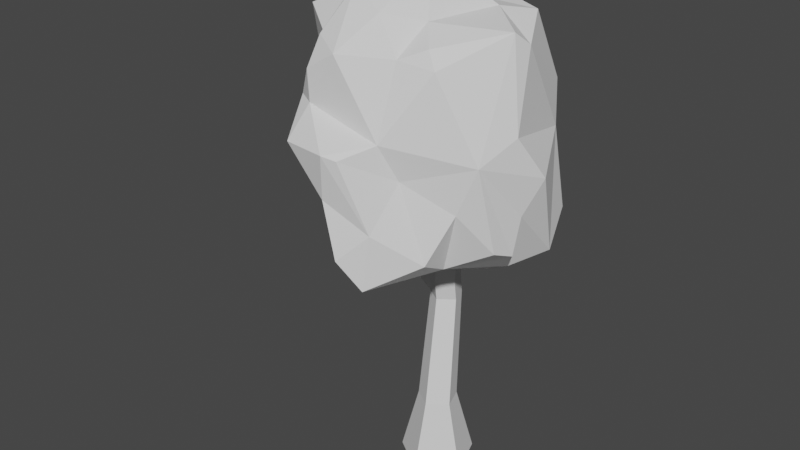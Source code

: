 # Source: sidewalk-tree.blend  (saved by Blender 2.92.15; exported with 4.5.12 LTS)
import bpy
from mathutils import Matrix  # noqa: F401  (used for matrix-valued properties, if any)

bpy.ops.wm.read_factory_settings(use_empty=True)
scene = bpy.context.scene
scene.name = 'Scene'

# ---- materials (node trees are filled in below, after node groups)
mat_atlas_colors = bpy.data.materials.new('atlas_colors')

# ---- material node trees

# ---- world
world_world = bpy.data.worlds.new('World'); scene.world = world_world
world_world.use_nodes = True; world_world.node_tree.nodes.clear()
_N = world_world.node_tree.nodes; _L = world_world.node_tree.links
n0 = _N.new('ShaderNodeOutputWorld'); n0.name = 'World Output'; n0.location = (300, 300)
n1 = _N.new('ShaderNodeBackground'); n1.name = 'Background'; n1.location = (10, 300)
n1.inputs[0].default_value = (0.05088, 0.05088, 0.05088, 1.0)
_L.new(n1.outputs[0], n0.inputs[0])
n0.is_active_output = True
world_world.color = (0.05088, 0.05088, 0.05088)
world_world.use_sun_shadow = False
world_world.sun_shadow_jitter_overblur = 0.0

# ---- meshes
me_sidewalk_tree = bpy.data.meshes.new('sidewalk-tree')
me_sidewalk_tree.from_pydata([(0.7466, 1.934, -0.229), (0.6636, 2.133, -0.4968), (0.6309, 2.754, -0.3894), (0.2495, 2.131, -0.6605), (0.145, 2.477, -0.6899), (0.2324, 2.757, -0.7717), (-0.1533, 2.757, -0.7732), (-0.1704, 3.498, -0.4005), (0.03857, 3.519, -0.567), (0.7427, 2.886, 0.2203), (0.3979, 2.898, -0.6918), (0.5322, 3.025, -0.5304), (0.459, 3.51, -0.3625), (0.3047, 3.551, -0.1548), (-0.2144, 3.612, -0.2679), (0.1421, 3.531, 0.3589), (-0.05713, 3.845, 0.05481), (-0.377, 3.237, -0.5442), (-0.4248, 3.845, 0.07385), (-0.543, 3.62, 0.2584), (-0.3271, 3.708, 0.4857), (0.1226, 3.355, 0.6304), (-0.07178, 3.594, 0.5571), (-0.2417, 3.357, 0.7943), (-0.4409, 3.003, 0.8066), (-0.5879, 3.004, 0.7166), (-0.1118, 2.815, 1.069), (-0.4385, 3.424, 0.6946), (-0.6235, 3.358, 0.4757), (-0.7485, 3.132, 0.4343), (-0.4556, 3.222, 0.8058), (-0.8447, 3.024, 0.2529), (-0.7891, 2.683, 0.5592), (-0.4565, 2.799, 1.003), (-0.4561, 2.344, 0.6106), (-0.812, 2.22, 0.4266), (-0.9312, 2.439, 0.2179), (-0.4688, 2.083, 0.5024), (-0.1514, 2.491, 1.023), (-0.3384, 2.342, 0.8236), (-0.4438, 2.058, 0.637), (0.00293, 1.781, 0.6863), (-0.04346, 2.098, 1.036), (0.3813, 1.949, 0.4652), (0.3945, 2.063, 0.6816), (0.106, 1.894, 0.9523), (-0.6777, 1.981, 0.2743), (-0.4429, 1.78, 0.1146), (-0.2222, 1.772, 0.3726), (-0.2046, 1.719, -0.1133), (0.2266, 1.881, -0.5986), (-0.1997, 1.853, -0.4705), (-0.03369, 2.1, -0.7532), (0.07861, 1.694, 0.07666), (0.5503, 1.807, -0.1921), (0.3721, 1.854, -0.5385), (0.4097, 1.768, 0.008789), (-0.4829, 2.277, -0.686), (-0.0498, 2.286, -0.8171), (-0.6489, 2.569, -0.6149), (-0.3193, 2.298, -0.7977), (-0.4175, 2.697, -0.8256), (-0.479, 2.062, -0.4232), (-0.4492, 1.795, -0.1792), (-0.7437, 1.961, 0.09485), (-0.6851, 2.452, -0.4485), (-0.8506, 2.515, 0.02722), (-0.8296, 2.12, -0.1401), (-0.8564, 2.672, -0.156), (-0.6543, 3.43, -0.1633), (-0.8813, 3.455, 0.298), (-0.8496, 2.941, -0.03406), (-0.5078, 2.785, -0.7368), (0.0009766, 2.999, -0.7406), (-0.8228, 3.085, -0.1608), (-0.6411, 3.22, -0.4045), (-0.5732, 2.814, -0.4932), (-0.2896, 3.84, -0.1282), (0.7012, 2.124, 0.3635), (0.144, 2.291, 0.9221), (0.2061, 2.607, 0.7064), (0.5205, 2.405, 0.536), (0.6152, 1.889, 0.07007), (0.8345, 2.576, 0.02417), (0.7358, 2.06, 0.2078), (0.7544, 2.33, 0.1537), (0.6567, 3.405, 0.0007324), (0.373, 3.32, 0.58), (0.6162, 3.5, 0.1177), (-0.01807, 2.789, 1.03), (0.647, 2.74, 0.4865), (0.2959, 3.434, 0.541), (0.1172, 2.859, 0.808), (-0.6772, 2.126, -0.6682), (-0.458, 2.096, -0.6224), (-0.6714, 2.569, -0.6958), (-0.5127, 2.509, -0.5405), (-1.012, 2.432, -0.7749), (-1.204, 2.859, -0.4529), (-0.5908, 2.846, -0.4335), (-0.4937, 2.7, -0.2343), (-1.246, 2.902, -0.0874), (-0.9307, 2.773, 0.08911), (-0.9287, 2.844, -0.6124), (-1.111, 3.016, -0.3981), (-1.366, 2.761, -0.1326), (-0.8086, 2.989, -0.3964), (-0.6543, 2.645, 0.02576), (-1.08, 2.616, 0.1516), (-1.276, 2.22, -0.08289), (-0.9341, 2.091, -0.008057), (-0.4922, 2.339, 0.01465), (-0.6626, 2.216, 0.2839), (-0.9868, 2.404, 0.1958), (-0.5508, 2.055, 0.2205), (-0.6245, 1.917, -0.2522), (-1.17, 2.118, -0.02844), (-0.8599, 1.906, -0.2206), (-0.5625, 1.992, -0.6079), (-0.8652, 1.912, -0.459), (-0.4492, 2.094, -0.06067), (-0.3359, 2.078, -0.4546), (-1.109, 2.12, -0.755), (-1.258, 2.228, -0.6682), (-1.23, 2.045, -0.3304), (-1.271, 2.469, 0.01111), (-1.383, 2.598, -0.2048), (-0.3086, 2.165, -0.2156), (-0.4165, 2.522, -0.115), (0.2749, 0.0, 0.08154), (0.1626, 0.0, -0.236), (-0.1743, 0.0, -0.2274), (-0.06445, 0.5571, -0.07776), (0.03027, 0.5571, 0.1897), (0.007324, 0.0, 0.2864), (0.0, 0.0, 0.0), (-0.27, 0.0, 0.09546), (0.1392, 2.07, 0.1174), (0.06641, 2.07, 0.02283), (0.1694, 0.5571, 0.08301), (0.1167, 1.388, -0.03613), (0.005371, 1.388, 0.04907), (0.1108, 0.5571, -0.08228), (-0.07031, 1.388, -0.1647), (0.06982, 1.388, -0.1682), (-0.1143, 0.5571, 0.09033), (0.1245, 1.548, -0.005371), (0.07812, 1.548, -0.1376), (-0.7593, 2.037, -0.2684), (-0.7261, 2.09, -0.2443), (0.01367, 1.548, 0.07983), (0.2065, 2.07, 0.01929), (0.2534, 2.07, 0.1514), (0.02637, 2.07, 0.1572), (0.1421, 2.07, 0.2366), (-0.06201, 1.548, -0.1339), (-0.1099, 1.388, -0.0304), (-0.1021, 1.548, 0.0003662), (-0.2002, 1.561, -0.1306), (-0.2632, 1.465, -0.1521), (-0.2905, 1.482, -0.05676), (-0.2275, 1.578, -0.03528), (-0.7388, 2.037, -0.3221), (-0.7061, 2.089, -0.2979)], [], [(0, 55, 1), (55, 3, 1), (2, 1, 10), (1, 3, 10), (0, 2, 83), (0, 1, 2), (55, 50, 3), (50, 52, 3), (52, 60, 58), (3, 52, 58), (58, 6, 4), (58, 61, 6), (10, 3, 4), (3, 58, 4), (4, 6, 5), (10, 4, 5), (5, 6, 73), (5, 73, 8), (10, 5, 8), (10, 8, 12), (73, 17, 8), (8, 17, 7), (12, 8, 7), (83, 2, 9), (9, 2, 86), (2, 10, 11), (11, 10, 12), (2, 11, 86), (86, 11, 12), (12, 7, 13), (86, 12, 13), (88, 86, 13), (88, 13, 15), (13, 7, 14), (14, 77, 16), (13, 14, 16), (16, 18, 20), (15, 13, 16), (15, 16, 22), (7, 17, 14), (14, 17, 77), (77, 69, 18), (16, 77, 18), (18, 69, 19), (18, 19, 20), (22, 16, 20), (15, 22, 21), (20, 19, 27), (23, 20, 27), (22, 20, 23), (21, 22, 23), (23, 30, 24), (92, 23, 24), (23, 27, 30), (30, 25, 24), (24, 25, 33), (26, 24, 33), (92, 24, 26), (92, 26, 89), (19, 28, 27), (27, 28, 30), (28, 29, 30), (19, 70, 28), (28, 70, 31), (28, 31, 29), (31, 71, 66), (31, 66, 32), (29, 31, 32), (30, 29, 25), (25, 29, 32), (25, 32, 33), (33, 32, 34), (34, 35, 37), (34, 32, 35), (34, 37, 40), (32, 66, 36), (32, 36, 35), (36, 67, 35), (37, 35, 46), (40, 37, 48), (89, 26, 79), (26, 33, 38), (79, 26, 38), (79, 38, 42), (33, 39, 38), (33, 34, 39), (39, 34, 40), (38, 39, 42), (39, 40, 42), (42, 40, 41), (42, 41, 45), (79, 42, 45), (41, 53, 43), (44, 45, 43), (45, 41, 43), (40, 48, 41), (41, 48, 53), (43, 53, 56), (37, 47, 48), (37, 46, 47), (46, 64, 47), (47, 64, 63), (47, 63, 49), (48, 47, 53), (53, 47, 49), (49, 50, 55), (53, 49, 55), (49, 63, 50), (50, 63, 51), (50, 51, 52), (51, 62, 52), (43, 56, 82), (53, 55, 54), (56, 53, 54), (54, 55, 0), (82, 56, 54), (82, 54, 0), (52, 62, 57), (52, 57, 60), (57, 62, 59), (62, 65, 59), (58, 60, 61), (60, 57, 59), (60, 59, 61), (61, 59, 72), (61, 72, 6), (51, 63, 62), (63, 67, 65), (62, 63, 65), (63, 64, 67), (64, 46, 67), (46, 35, 67), (67, 36, 66), (65, 66, 68), (65, 67, 66), (65, 68, 59), (59, 68, 74), (68, 71, 74), (68, 66, 71), (71, 70, 69), (71, 31, 70), (69, 70, 19), (74, 69, 75), (74, 71, 69), (6, 72, 76), (6, 76, 73), (73, 76, 17), (72, 59, 76), (76, 59, 75), (59, 74, 75), (76, 75, 17), (75, 69, 77), (17, 75, 77), (45, 44, 79), (43, 78, 81), (44, 43, 81), (81, 78, 90), (79, 44, 80), (79, 80, 89), (44, 81, 80), (80, 81, 90), (43, 84, 78), (43, 82, 84), (84, 82, 85), (82, 0, 85), (85, 0, 83), (85, 83, 90), (78, 84, 90), (84, 85, 90), (90, 83, 9), (9, 86, 88), (90, 88, 87), (87, 88, 91), (90, 9, 88), (91, 88, 15), (89, 80, 92), (92, 80, 90), (90, 87, 92), (91, 15, 21), (87, 91, 21), (92, 87, 21), (23, 92, 21), (118, 93, 94), (94, 95, 96), (94, 93, 95), (121, 96, 100), (121, 94, 96), (118, 122, 93), (93, 122, 97), (93, 97, 95), (95, 97, 103), (97, 98, 103), (96, 95, 99), (99, 95, 103), (99, 103, 106), (103, 104, 106), (100, 96, 99), (100, 99, 106), (106, 104, 101), (100, 106, 102), (103, 98, 104), (104, 98, 105), (104, 105, 101), (101, 105, 108), (100, 102, 107), (102, 106, 101), (102, 101, 108), (108, 113, 112), (102, 108, 107), (107, 108, 112), (105, 126, 125), (108, 105, 125), (108, 125, 113), (125, 109, 113), (113, 109, 110), (110, 109, 116), (111, 107, 112), (112, 113, 110), (111, 112, 114), (114, 115, 120), (114, 112, 117), (114, 117, 115), (112, 110, 117), (110, 116, 117), (117, 116, 124), (115, 117, 118), (117, 119, 118), (117, 124, 119), (127, 120, 115), (127, 115, 121), (115, 118, 121), (121, 118, 94), (118, 119, 122), (122, 119, 123), (122, 123, 97), (119, 124, 123), (116, 109, 124), (123, 124, 109), (123, 109, 126), (109, 125, 126), (126, 105, 98), (97, 123, 98), (123, 126, 98), (114, 120, 111), (120, 127, 128), (111, 120, 128), (128, 107, 111), (127, 121, 128), (128, 121, 100), (128, 100, 107), (134, 129, 139), (134, 139, 133), (129, 130, 142), (129, 142, 139), (142, 130, 131), (142, 131, 132), (132, 131, 136), (145, 132, 136), (133, 145, 136), (133, 136, 134), (129, 134, 135), (130, 129, 135), (131, 130, 135), (136, 131, 135), (134, 136, 135), (154, 152, 137), (152, 151, 137), (151, 138, 137), (138, 153, 137), (153, 154, 137), (139, 140, 141), (139, 141, 133), (142, 144, 140), (139, 142, 140), (143, 144, 142), (132, 143, 142), (156, 143, 132), (156, 132, 145), (141, 156, 145), (133, 141, 145), (141, 140, 146), (141, 146, 150), (140, 144, 147), (140, 147, 146), (147, 144, 143), (147, 143, 155), (163, 162, 148), (149, 163, 148), (157, 156, 141), (150, 157, 141), (151, 147, 155), (151, 155, 138), (146, 147, 151), (152, 146, 151), (150, 146, 152), (154, 150, 152), (153, 157, 150), (153, 150, 154), (138, 155, 157), (138, 157, 153), (159, 143, 156), (160, 159, 156), (161, 160, 156), (157, 161, 156), (157, 155, 158), (157, 158, 161), (155, 143, 159), (155, 159, 158), (148, 162, 159), (160, 148, 159), (149, 148, 160), (161, 149, 160), (158, 163, 149), (158, 149, 161), (159, 162, 163), (159, 163, 158)])
_uv = me_sidewalk_tree.uv_layers.new(name='UVMap')
_uv.uv.foreach_set('vector', [0.2939, 0.6974, 0.2939, 0.6974, 0.2939, 0.6974, 0.2939, 0.6974, 0.2939, 0.6974, 0.2939, 0.6974, 0.2939, 0.6974, 0.2939, 0.6974, 0.2939, 0.6974, 0.2939, 0.6974, 0.2939, 0.6974, 0.2939, 0.6974, 0.2939, 0.6974, 0.2939, 0.6974, 0.2939, 0.6974, 0.2939, 0.6974, 0.2939, 0.6974, 0.2939, 0.6974, 0.2939, 0.6974, 0.2939, 0.6974, 0.2939, 0.6974, 0.2939, 0.6974, 0.2939, 0.6974, 0.2939, 0.6974, 0.2939, 0.6974, 0.2939, 0.6974, 0.2939, 0.6974, 0.2939, 0.6974, 0.2939, 0.6974, 0.2939, 0.6974, 0.2939, 0.6974, 0.2939, 0.6974, 0.2939, 0.6974, 0.2939, 0.6974, 0.2939, 0.6974, 0.2939, 0.6974, 0.2939, 0.6974, 0.2939, 0.6974, 0.2939, 0.6974, 0.2939, 0.6974, 0.2939, 0.6974, 0.2939, 0.6974, 0.2939, 0.6974, 0.2939, 0.6974, 0.2939, 0.6974, 0.2939, 0.6974, 0.2939, 0.6974, 0.2939, 0.6974, 0.2939, 0.6974, 0.2939, 0.6974, 0.2939, 0.6974, 0.2939, 0.6974, 0.2939, 0.6974, 0.2939, 0.6974, 0.2939, 0.6974, 0.2939, 0.6974, 0.2939, 0.6974, 0.2939, 0.6974, 0.2939, 0.6974, 0.2939, 0.6974, 0.2939, 0.6974, 0.2939, 0.6974, 0.2939, 0.6974, 0.2939, 0.6974, 0.2939, 0.6974, 0.2939, 0.6974, 0.2939, 0.6974, 0.2939, 0.6974, 0.2939, 0.6974, 0.2939, 0.6974, 0.2939, 0.6974, 0.2939, 0.6974, 0.2939, 0.6974, 0.2939, 0.6974, 0.2939, 0.6974, 0.2939, 0.6974, 0.2939, 0.6974, 0.2939, 0.6974, 0.2939, 0.6974, 0.2939, 0.6974, 0.2939, 0.6974, 0.2939, 0.6974, 0.2939, 0.6974, 0.2939, 0.6974, 0.2939, 0.6974, 0.2939, 0.6974, 0.2939, 0.6974, 0.2939, 0.6974, 0.2939, 0.6974, 0.2939, 0.6974, 0.2939, 0.6974, 0.2939, 0.6974, 0.2939, 0.6974, 0.2939, 0.6974, 0.2939, 0.6974, 0.2939, 0.6974, 0.2939, 0.6974, 0.2939, 0.6974, 0.2939, 0.6974, 0.2939, 0.6974, 0.2939, 0.6974, 0.2939, 0.6974, 0.2939, 0.6974, 0.2939, 0.6974, 0.2939, 0.6974, 0.2939, 0.6974, 0.2939, 0.6974, 0.2939, 0.6974, 0.2939, 0.6974, 0.2939, 0.6974, 0.2939, 0.6974, 0.2939, 0.6974, 0.2939, 0.6974, 0.2939, 0.6974, 0.2939, 0.6974, 0.2939, 0.6974, 0.2939, 0.6974, 0.2939, 0.6974, 0.2939, 0.6974, 0.2939, 0.6974, 0.2939, 0.6974, 0.2939, 0.6974, 0.2939, 0.6974, 0.2939, 0.6974, 0.2939, 0.6974, 0.2939, 0.6974, 0.2939, 0.6974, 0.2939, 0.6974, 0.2939, 0.6974, 0.2939, 0.6974, 0.2939, 0.6974, 0.2939, 0.6974, 0.2939, 0.6974, 0.2939, 0.6974, 0.2939, 0.6974, 0.2939, 0.6974, 0.2939, 0.6974, 0.2939, 0.6974, 0.2939, 0.6974, 0.2939, 0.6974, 0.2939, 0.6974, 0.2939, 0.6974, 0.2939, 0.6974, 0.2939, 0.6974, 0.2939, 0.6974, 0.2939, 0.6974, 0.2939, 0.6974, 0.2939, 0.6974, 0.2939, 0.6974, 0.2939, 0.6974, 0.2939, 0.6974, 0.2939, 0.6974, 0.2939, 0.6974, 0.2939, 0.6974, 0.2939, 0.6974, 0.2939, 0.6974, 0.2939, 0.6974, 0.2939, 0.6974, 0.2939, 0.6974, 0.2939, 0.6974, 0.2939, 0.6974, 0.2939, 0.6974, 0.2939, 0.6974, 0.2939, 0.6974, 0.2939, 0.6974, 0.2939, 0.6974, 0.2939, 0.6974, 0.2939, 0.6974, 0.2939, 0.6974, 0.2939, 0.6974, 0.2939, 0.6974, 0.2939, 0.6974, 0.2939, 0.6974, 0.2939, 0.6974, 0.2939, 0.6974, 0.2939, 0.6974, 0.2939, 0.6974, 0.2939, 0.6974, 0.2939, 0.6974, 0.2939, 0.6974, 0.2939, 0.6974, 0.2939, 0.6974, 0.2939, 0.6974, 0.2939, 0.6974, 0.2939, 0.6974, 0.2939, 0.6974, 0.2939, 0.6974, 0.2939, 0.6974, 0.2939, 0.6974, 0.2939, 0.6974, 0.2939, 0.6974, 0.2939, 0.6974, 0.2939, 0.6974, 0.2939, 0.6974, 0.2939, 0.6974, 0.2939, 0.6974, 0.2939, 0.6974, 0.2939, 0.6974, 0.2939, 0.6974, 0.2939, 0.6974, 0.2939, 0.6974, 0.2939, 0.6974, 0.2939, 0.6974, 0.2939, 0.6974, 0.2939, 0.6974, 0.2939, 0.6974, 0.2939, 0.6974, 0.2939, 0.6974, 0.2939, 0.6974, 0.2939, 0.6974, 0.2939, 0.6974, 0.2939, 0.6974, 0.2939, 0.6974, 0.2939, 0.6974, 0.2939, 0.6974, 0.2939, 0.6974, 0.2939, 0.6974, 0.2939, 0.6974, 0.2939, 0.6974, 0.2939, 0.6974, 0.2939, 0.6974, 0.2939, 0.6974, 0.2939, 0.6974, 0.2939, 0.6974, 0.2939, 0.6974, 0.2939, 0.6974, 0.2939, 0.6974, 0.2939, 0.6974, 0.2939, 0.6974, 0.2939, 0.6974, 0.2939, 0.6974, 0.2939, 0.6974, 0.2939, 0.6974, 0.2939, 0.6974, 0.2939, 0.6974, 0.2939, 0.6974, 0.2939, 0.6974, 0.2939, 0.6974, 0.2939, 0.6974, 0.2939, 0.6974, 0.2939, 0.6974, 0.2939, 0.6974, 0.2939, 0.6974, 0.2939, 0.6974, 0.2939, 0.6974, 0.2939, 0.6974, 0.2939, 0.6974, 0.2939, 0.6974, 0.2939, 0.6974, 0.2939, 0.6974, 0.2939, 0.6974, 0.2939, 0.6974, 0.2939, 0.6974, 0.2939, 0.6974, 0.2939, 0.6974, 0.2939, 0.6974, 0.2939, 0.6974, 0.2939, 0.6974, 0.2939, 0.6974, 0.2939, 0.6974, 0.2939, 0.6974, 0.2939, 0.6974, 0.2939, 0.6974, 0.2939, 0.6974, 0.2939, 0.6974, 0.2939, 0.6974, 0.2939, 0.6974, 0.2939, 0.6974, 0.2939, 0.6974, 0.2939, 0.6974, 0.2939, 0.6974, 0.2939, 0.6974, 0.2939, 0.6974, 0.2939, 0.6974, 0.2939, 0.6974, 0.2939, 0.6974, 0.2939, 0.6974, 0.2939, 0.6974, 0.2939, 0.6974, 0.2939, 0.6974, 0.2939, 0.6974, 0.2939, 0.6974, 0.2939, 0.6974, 0.2939, 0.6974, 0.2939, 0.6974, 0.2939, 0.6974, 0.2939, 0.6974, 0.2939, 0.6974, 0.2939, 0.6974, 0.2939, 0.6974, 0.2939, 0.6974, 0.2939, 0.6974, 0.2939, 0.6974, 0.2939, 0.6974, 0.2939, 0.6974, 0.2939, 0.6974, 0.2939, 0.6974, 0.2939, 0.6974, 0.2939, 0.6974, 0.2939, 0.6974, 0.2939, 0.6974, 0.2939, 0.6974, 0.2939, 0.6974, 0.2939, 0.6974, 0.2939, 0.6974, 0.2939, 0.6974, 0.2939, 0.6974, 0.2939, 0.6974, 0.2939, 0.6974, 0.2939, 0.6974, 0.2939, 0.6974, 0.2939, 0.6974, 0.2939, 0.6974, 0.2939, 0.6974, 0.2939, 0.6974, 0.2939, 0.6974, 0.2939, 0.6974, 0.2939, 0.6974, 0.2939, 0.6974, 0.2939, 0.6974, 0.2939, 0.6974, 0.2939, 0.6974, 0.2939, 0.6974, 0.2939, 0.6974, 0.2939, 0.6974, 0.2939, 0.6974, 0.2939, 0.6974, 0.2939, 0.6974, 0.2939, 0.6974, 0.2939, 0.6974, 0.2939, 0.6974, 0.2939, 0.6974, 0.2939, 0.6974, 0.2939, 0.6974, 0.2939, 0.6974, 0.2939, 0.6974, 0.2939, 0.6974, 0.2939, 0.6974, 0.2939, 0.6974, 0.2939, 0.6974, 0.2939, 0.6974, 0.2939, 0.6974, 0.2939, 0.6974, 0.2939, 0.6974, 0.2939, 0.6974, 0.2939, 0.6974, 0.2939, 0.6974, 0.2939, 0.6974, 0.2939, 0.6974, 0.2939, 0.6974, 0.2939, 0.6974, 0.2939, 0.6974, 0.2939, 0.6974, 0.2939, 0.6974, 0.2939, 0.6974, 0.2939, 0.6974, 0.2939, 0.6974, 0.2939, 0.6974, 0.2939, 0.6974, 0.2939, 0.6974, 0.2939, 0.6974, 0.2939, 0.6974, 0.2939, 0.6974, 0.2939, 0.6974, 0.2939, 0.6974, 0.2939, 0.6974, 0.2939, 0.6974, 0.2939, 0.6974, 0.2939, 0.6974, 0.2939, 0.6974, 0.2939, 0.6974, 0.2939, 0.6974, 0.2939, 0.6974, 0.2939, 0.6974, 0.2939, 0.6974, 0.2939, 0.6974, 0.2939, 0.6974, 0.2939, 0.6974, 0.2939, 0.6974, 0.2939, 0.6974, 0.2939, 0.6974, 0.2939, 0.6974, 0.2939, 0.6974, 0.2939, 0.6974, 0.2939, 0.6974, 0.2939, 0.6974, 0.2939, 0.6974, 0.2939, 0.6974, 0.2939, 0.6974, 0.2939, 0.6974, 0.2939, 0.6974, 0.2939, 0.6974, 0.2939, 0.6974, 0.2939, 0.6974, 0.2939, 0.6974, 0.2939, 0.6974, 0.2939, 0.6974, 0.2939, 0.6974, 0.2939, 0.6974, 0.2939, 0.6974, 0.2939, 0.6974, 0.2939, 0.6974, 0.2939, 0.6974, 0.2939, 0.6974, 0.2939, 0.6974, 0.2939, 0.6974, 0.2939, 0.6974, 0.2939, 0.6974, 0.2939, 0.6974, 0.2939, 0.6974, 0.2939, 0.6974, 0.2939, 0.6974, 0.2939, 0.6974, 0.2939, 0.6974, 0.2939, 0.6974, 0.2939, 0.6974, 0.2939, 0.6974, 0.2939, 0.6974, 0.2939, 0.6974, 0.2939, 0.6974, 0.2939, 0.6974, 0.2939, 0.6974, 0.2939, 0.6974, 0.2939, 0.6974, 0.2939, 0.6974, 0.2939, 0.6974, 0.2939, 0.6974, 0.2939, 0.6974, 0.2939, 0.6974, 0.2939, 0.6974, 0.2939, 0.6974, 0.2939, 0.6974, 0.2939, 0.6974, 0.2939, 0.6974, 0.2939, 0.6974, 0.2939, 0.6974, 0.2939, 0.6974, 0.2939, 0.6974, 0.2939, 0.6974, 0.2939, 0.6974, 0.2939, 0.6974, 0.2939, 0.6974, 0.2939, 0.6974, 0.2939, 0.6974, 0.2939, 0.6974, 0.2939, 0.6974, 0.2939, 0.6974, 0.2939, 0.6974, 0.2939, 0.6974, 0.2939, 0.6974, 0.2939, 0.6974, 0.2939, 0.6974, 0.2939, 0.6974, 0.2939, 0.6974, 0.2939, 0.6974, 0.2939, 0.6974, 0.2939, 0.6974, 0.2939, 0.6974, 0.2939, 0.6974, 0.2939, 0.6974, 0.2939, 0.6974, 0.2939, 0.6974, 0.2939, 0.6974, 0.2939, 0.6974, 0.2939, 0.6974, 0.2939, 0.6974, 0.2939, 0.6974, 0.2939, 0.6974, 0.2939, 0.6974, 0.2939, 0.6974, 0.2939, 0.6974, 0.2939, 0.6974, 0.2939, 0.6974, 0.2939, 0.6974, 0.2939, 0.6974, 0.2939, 0.6974, 0.2939, 0.6974, 0.2939, 0.6974, 0.2939, 0.6974, 0.2939, 0.6974, 0.2939, 0.6974, 0.2939, 0.6974, 0.2939, 0.6974, 0.2939, 0.6974, 0.2939, 0.6974, 0.2939, 0.6974, 0.2939, 0.6974, 0.2939, 0.6974, 0.2939, 0.6974, 0.2939, 0.6974, 0.2939, 0.6974, 0.2939, 0.6974, 0.2939, 0.6974, 0.2939, 0.6974, 0.2939, 0.6974, 0.2939, 0.6974, 0.2939, 0.6974, 0.2939, 0.6974, 0.2939, 0.6974, 0.2939, 0.6974, 0.2939, 0.6974, 0.2939, 0.6974, 0.2939, 0.6974, 0.2939, 0.6974, 0.2939, 0.6974, 0.2939, 0.6974, 0.2939, 0.6974, 0.2939, 0.6974, 0.2939, 0.6974, 0.2939, 0.6974, 0.2939, 0.6974, 0.2939, 0.6974, 0.2939, 0.6974, 0.2939, 0.6974, 0.2939, 0.6974, 0.2939, 0.6974, 0.2939, 0.6974, 0.2939, 0.6974, 0.2939, 0.6974, 0.2939, 0.6974, 0.2939, 0.6974, 0.2939, 0.6974, 0.2939, 0.6974, 0.2939, 0.6974, 0.2939, 0.6974, 0.2939, 0.6974, 0.2939, 0.6974, 0.2939, 0.6974, 0.2939, 0.6974, 0.2939, 0.6974, 0.2939, 0.6974, 0.2939, 0.6974, 0.2939, 0.6974, 0.2939, 0.6974, 0.2939, 0.6974, 0.2939, 0.6974, 0.2939, 0.6974, 0.2939, 0.6974, 0.2939, 0.6974, 0.2939, 0.6974, 0.2939, 0.6974, 0.2939, 0.6974, 0.2939, 0.6974, 0.2939, 0.6974, 0.2939, 0.6974, 0.2939, 0.6974, 0.2939, 0.6974, 0.2939, 0.6974, 0.2939, 0.6974, 0.2939, 0.6974, 0.2939, 0.6974, 0.2939, 0.6974, 0.2939, 0.6974, 0.2939, 0.6974, 0.2939, 0.6974, 0.2939, 0.6974, 0.2939, 0.6974, 0.2939, 0.6974, 0.2939, 0.6974, 0.2939, 0.6974, 0.2939, 0.6974, 0.2939, 0.6974, 0.2939, 0.6974, 0.2939, 0.6974, 0.2939, 0.6974, 0.2939, 0.6974, 0.2939, 0.6974, 0.2939, 0.6974, 0.2939, 0.6974, 0.2939, 0.6974, 0.2939, 0.6974, 0.2939, 0.6974, 0.2939, 0.6974, 0.2939, 0.6974, 0.2939, 0.6974, 0.2939, 0.6974, 0.2939, 0.6974, 0.2939, 0.6974, 0.2939, 0.6974, 0.2939, 0.6974, 0.2939, 0.6974, 0.2939, 0.6974, 0.2939, 0.6974, 0.2939, 0.6974, 0.2939, 0.6974, 0.2939, 0.6974, 0.2939, 0.6974, 0.2939, 0.6974, 0.2939, 0.6974, 0.2939, 0.6974, 0.2939, 0.6974, 0.2939, 0.6974, 0.2939, 0.6974, 0.2939, 0.6974, 0.2939, 0.6974, 0.2939, 0.6974, 0.2939, 0.6974, 0.2939, 0.6974, 0.2939, 0.6974, 0.2939, 0.6974, 0.2939, 0.6974, 0.2939, 0.6974, 0.2939, 0.6974, 0.2939, 0.6974, 0.2939, 0.6974, 0.2939, 0.6974, 0.2939, 0.6974, 0.2939, 0.6974, 0.2939, 0.6974, 0.2939, 0.6974, 0.2939, 0.6974, 0.2939, 0.6974, 0.2939, 0.6974, 0.2939, 0.6974, 0.2939, 0.6974, 0.2939, 0.6974, 0.2939, 0.6974, 0.2939, 0.6974, 0.2939, 0.6974, 0.2939, 0.6974, 0.2939, 0.6974, 0.2939, 0.6974, 0.2939, 0.6974, 0.2939, 0.6974, 0.2939, 0.6974, 0.2939, 0.6974, 0.2939, 0.6974, 0.2939, 0.6974, 0.2939, 0.6974, 0.2939, 0.6974, 0.2939, 0.6974, 0.2939, 0.6974, 0.2939, 0.6974, 0.2939, 0.6974, 0.2939, 0.6974, 0.2939, 0.6974, 0.2939, 0.6974, 0.2939, 0.6974, 0.2939, 0.6974, 0.2939, 0.6974, 0.2939, 0.6974, 0.2939, 0.6974, 0.2939, 0.6974, 0.2939, 0.6974, 0.2939, 0.6974, 0.2939, 0.6974, 0.2939, 0.6974, 0.2939, 0.6974, 0.2939, 0.6974, 0.2939, 0.6974, 0.2939, 0.6974, 0.2939, 0.6974, 0.2939, 0.6974, 0.2939, 0.6974, 0.2939, 0.6974, 0.2939, 0.6974, 0.2939, 0.6974, 0.2939, 0.6974, 0.2939, 0.6974, 0.2939, 0.6974, 0.2939, 0.6974, 0.2939, 0.6974, 0.2939, 0.6974, 0.2939, 0.6974, 0.2939, 0.6974, 0.2939, 0.6974, 0.2939, 0.6974, 0.2939, 0.6974, 0.2939, 0.6974, 0.2939, 0.6974, 0.2939, 0.6974, 0.2939, 0.6974, 0.2939, 0.6974, 0.2939, 0.6974, 0.2939, 0.6974, 0.2939, 0.6974, 0.2939, 0.6974, 0.2939, 0.6974, 0.2939, 0.6974, 0.2939, 0.6974, 0.2939, 0.6974, 0.2939, 0.6974, 0.2939, 0.6974, 0.2939, 0.6974, 0.2939, 0.6974, 0.2939, 0.6974, 0.2939, 0.6974, 0.2939, 0.6974, 0.2939, 0.6974, 0.2939, 0.6974, 0.2939, 0.6974, 0.2939, 0.6974, 0.2939, 0.6974, 0.2939, 0.6974, 0.2939, 0.6974, 0.2939, 0.6974, 0.2939, 0.6974, 0.2939, 0.6974, 0.2939, 0.6974, 0.2939, 0.6974, 0.2939, 0.6974, 0.2939, 0.6974, 0.2939, 0.6974, 0.2939, 0.6974, 0.2939, 0.6974, 0.2939, 0.6974, 0.2939, 0.6974, 0.2939, 0.6974, 0.2939, 0.6974, 0.2939, 0.6974, 0.2939, 0.6974, 0.2939, 0.6974, 0.2939, 0.6974, 0.2939, 0.6974, 0.2939, 0.6974, 0.2939, 0.6974, 0.2939, 0.6974, 0.2939, 0.6974, 0.2939, 0.6974, 0.2939, 0.6974, 0.2939, 0.6974, 0.2939, 0.6974, 0.2939, 0.6974, 0.2939, 0.6974, 0.2939, 0.6974, 0.2939, 0.6974, 0.2939, 0.6974, 0.2939, 0.6974, 0.2939, 0.6974, 0.2939, 0.6974, 0.2939, 0.6974, 0.2939, 0.6974, 0.2939, 0.6974, 0.2939, 0.6974, 0.2939, 0.6974, 0.2939, 0.6974, 0.2939, 0.6974, 0.2939, 0.6974, 0.2939, 0.6974, 0.2939, 0.6974, 0.2939, 0.6974, 0.2939, 0.6974, 0.2939, 0.6974, 0.2939, 0.6974, 0.2939, 0.6974, 0.2939, 0.6974, 0.2939, 0.6974, 0.2939, 0.6974, 0.2939, 0.6974, 0.2939, 0.6974, 0.008044, 0.5477, 0.008044, 0.5477, 0.008044, 0.5477, 0.008044, 0.5477, 0.008044, 0.5477, 0.008044, 0.5477, 0.008044, 0.5477, 0.008044, 0.5477, 0.008044, 0.5477, 0.008044, 0.5477, 0.008044, 0.5477, 0.008044, 0.5477, 0.008044, 0.5477, 0.008044, 0.5477, 0.008044, 0.5477, 0.008044, 0.5477, 0.008044, 0.5477, 0.008044, 0.5477, 0.008044, 0.5477, 0.008044, 0.5477, 0.008044, 0.5477, 0.008044, 0.5477, 0.008044, 0.5477, 0.008044, 0.5477, 0.008044, 0.5477, 0.008044, 0.5477, 0.008044, 0.5477, 0.008044, 0.5477, 0.008044, 0.5477, 0.008044, 0.5477, 0.008044, 0.5477, 0.008044, 0.5477, 0.008044, 0.5477, 0.008044, 0.5477, 0.008044, 0.5477, 0.008044, 0.5477, 0.008044, 0.5477, 0.008044, 0.5477, 0.008044, 0.5477, 0.008044, 0.5477, 0.008044, 0.5477, 0.008044, 0.5477, 0.008044, 0.5477, 0.008044, 0.5477, 0.008044, 0.5477, 0.008044, 0.5477, 0.008044, 0.5477, 0.008044, 0.5477, 0.008044, 0.5477, 0.008044, 0.5477, 0.008044, 0.5477, 0.008044, 0.5477, 0.008044, 0.5477, 0.008044, 0.5477, 0.008044, 0.5477, 0.008044, 0.5477, 0.008044, 0.5477, 0.008044, 0.5477, 0.008044, 0.5477, 0.008044, 0.5477, 0.008044, 0.5477, 0.008044, 0.5477, 0.008044, 0.5477, 0.008044, 0.5477, 0.008044, 0.5477, 0.008044, 0.5477, 0.008044, 0.5477, 0.008044, 0.5477, 0.008044, 0.5477, 0.008044, 0.5477, 0.008044, 0.5477, 0.008044, 0.5477, 0.008044, 0.5477, 0.008044, 0.5477, 0.008044, 0.5477, 0.008044, 0.5477, 0.008044, 0.5477, 0.008044, 0.5477, 0.008044, 0.5477, 0.008044, 0.5477, 0.008044, 0.5477, 0.008044, 0.5477, 0.008044, 0.5477, 0.008044, 0.5477, 0.008044, 0.5477, 0.008044, 0.5477, 0.008044, 0.5477, 0.008044, 0.5477, 0.008044, 0.5477, 0.008044, 0.5477, 0.008044, 0.5477, 0.008044, 0.5477, 0.008044, 0.5477, 0.008044, 0.5477, 0.008044, 0.5477, 0.008044, 0.5477, 0.008044, 0.5477, 0.008044, 0.5477, 0.008044, 0.5477, 0.008044, 0.5477, 0.008044, 0.5477, 0.008044, 0.5477, 0.008044, 0.5477, 0.008044, 0.5477, 0.008044, 0.5477, 0.008044, 0.5477, 0.008044, 0.5477, 0.008044, 0.5477, 0.008044, 0.5477, 0.008044, 0.5477, 0.008044, 0.5477, 0.008044, 0.5477, 0.008044, 0.5477, 0.008044, 0.5477, 0.008044, 0.5477, 0.008044, 0.5477, 0.008044, 0.5477, 0.008044, 0.5477, 0.008044, 0.5477, 0.008044, 0.5477, 0.008044, 0.5477, 0.008044, 0.5477, 0.008044, 0.5477, 0.008044, 0.5477, 0.008044, 0.5477, 0.008044, 0.5477, 0.008044, 0.5477, 0.008044, 0.5477, 0.008044, 0.5477, 0.008044, 0.5477, 0.008044, 0.5477, 0.008044, 0.5477, 0.008044, 0.5477, 0.008044, 0.5477, 0.008044, 0.5477, 0.008044, 0.5477, 0.008044, 0.5477, 0.008044, 0.5477, 0.008044, 0.5477, 0.008044, 0.5477, 0.008044, 0.5477, 0.008044, 0.5477, 0.008044, 0.5477, 0.008044, 0.5477, 0.008044, 0.5477, 0.008044, 0.5477, 0.008044, 0.5477, 0.008044, 0.5477, 0.008044, 0.5477, 0.008044, 0.5477, 0.008044, 0.5477, 0.008044, 0.5477, 0.008044, 0.5477, 0.008044, 0.5477, 0.008044, 0.5477, 0.008044, 0.5477, 0.008044, 0.5477, 0.008044, 0.5477, 0.008044, 0.5477, 0.008044, 0.5477, 0.008044, 0.5477, 0.008044, 0.5477, 0.008044, 0.5477, 0.008044, 0.5477, 0.008044, 0.5477, 0.008044, 0.5477, 0.008044, 0.5477, 0.008044, 0.5477, 0.008044, 0.5477, 0.008044, 0.5477, 0.008044, 0.5477, 0.008044, 0.5477, 0.008044, 0.5477, 0.008044, 0.5477, 0.008044, 0.5477, 0.008044, 0.5477, 0.008044, 0.5477, 0.008044, 0.5477, 0.008044, 0.5477, 0.008044, 0.5477, 0.008044, 0.5477, 0.008044, 0.5477, 0.008044, 0.5477, 0.008044, 0.5477, 0.008044, 0.5477, 0.008044, 0.5477, 0.008044, 0.5477, 0.008044, 0.5477, 0.008044, 0.5477, 0.008044, 0.5477, 0.008044, 0.5477, 0.008044, 0.5477, 0.008044, 0.5477, 0.008044, 0.5477, 0.008044, 0.5477, 0.008044, 0.5477, 0.008044, 0.5477, 0.008044, 0.5477])
_uv.active_render = True
_uv = me_sidewalk_tree.uv_layers.new(name='UVMap.001')
_uv.uv.foreach_set('vector', [0.6227, 0.3844, 0.6799, 0.3701, 0.6722, 0.4201, 0.9331, 0.5236, 0.9105, 0.4739, 0.9869, 0.4736, 0.6523, 0.5315, 0.6722, 0.4201, 0.7082, 0.5575, 0.9869, 0.4736, 0.9105, 0.4739, 0.9379, 0.3362, 0.6227, 0.3844, 0.6523, 0.5315, 0.576, 0.4996, 0.6227, 0.3844, 0.6722, 0.4201, 0.6523, 0.5315, 0.9331, 0.5236, 0.9063, 0.5188, 0.9105, 0.4739, 0.9063, 0.5188, 0.8583, 0.4795, 0.9105, 0.4739, 0.8583, 0.4795, 0.8055, 0.4439, 0.8553, 0.4461, 0.9105, 0.4739, 0.8583, 0.4795, 0.8553, 0.4461, 0.8553, 0.4461, 0.8362, 0.3616, 0.8912, 0.4118, 0.8553, 0.4461, 0.7874, 0.3723, 0.8362, 0.3616, 0.9379, 0.3362, 0.9105, 0.4739, 0.8912, 0.4118, 0.9105, 0.4739, 0.8553, 0.4461, 0.8912, 0.4118, 0.8912, 0.4118, 0.8362, 0.3616, 0.9074, 0.3615, 0.9379, 0.3362, 0.8912, 0.4118, 0.9074, 0.3615, 0.9074, 0.3615, 0.8362, 0.3616, 0.8647, 0.3182, 0.9074, 0.3615, 0.8647, 0.3182, 0.8716, 0.2247, 0.9379, 0.3362, 0.9074, 0.3615, 0.8716, 0.2247, 0.9379, 0.3362, 0.8716, 0.2247, 0.9492, 0.2264, 0.8647, 0.3182, 0.7949, 0.2755, 0.8716, 0.2247, 0.7882, 0.7334, 0.7115, 0.7293, 0.7496, 0.7035, 0.8658, 0.6967, 0.7882, 0.7334, 0.7496, 0.7035, 0.576, 0.4996, 0.6523, 0.5315, 0.5398, 0.5553, 0.5398, 0.5553, 0.6523, 0.5315, 0.5803, 0.6485, 0.6523, 0.5315, 0.7082, 0.5575, 0.6784, 0.5802, 0.9627, 0.3135, 0.9379, 0.3362, 0.9492, 0.2264, 0.6523, 0.5315, 0.6784, 0.5802, 0.5803, 0.6485, 0.5803, 0.6485, 0.6784, 0.5802, 0.6474, 0.6672, 0.8658, 0.6967, 0.7496, 0.7035, 0.8373, 0.6594, 0.9023, 0.6314, 0.8658, 0.6967, 0.8373, 0.6594, 0.8948, 0.6105, 0.9023, 0.6314, 0.8373, 0.6594, 0.8948, 0.6105, 0.8373, 0.6594, 0.8073, 0.5672, 0.8373, 0.6594, 0.7496, 0.7035, 0.7415, 0.6797, 0.8249, 0.2081, 0.811, 0.1671, 0.8539, 0.1662, 0.8373, 0.6594, 0.7415, 0.6797, 0.7705, 0.6217, 0.7705, 0.6217, 0.7027, 0.6183, 0.7207, 0.5444, 0.8268, 0.9588, 0.8305, 0.8666, 0.8848, 0.9042, 0.8073, 0.5672, 0.7705, 0.6217, 0.7678, 0.5316, 0.833, 0.2285, 0.7949, 0.2755, 0.8249, 0.2081, 0.8249, 0.2081, 0.7949, 0.2755, 0.811, 0.1671, 0.4809, 0.3846, 0.4744, 0.3111, 0.5182, 0.3856, 0.7705, 0.6217, 0.7276, 0.6546, 0.7027, 0.6183, 0.5182, 0.3856, 0.4744, 0.3111, 0.5522, 0.3451, 0.5182, 0.3856, 0.5522, 0.3451, 0.5942, 0.3608, 0.7678, 0.5316, 0.7705, 0.6217, 0.7207, 0.5444, 0.8073, 0.5672, 0.7678, 0.5316, 0.8037, 0.5184, 0.5942, 0.3608, 0.5522, 0.3451, 0.6327, 0.3099, 0.1304, 0.5006, 0.1147, 0.5635, 0.09413, 0.5125, 0.1618, 0.5431, 0.1147, 0.5635, 0.1304, 0.5006, 0.1977, 0.5001, 0.1618, 0.5431, 0.1304, 0.5006, 0.1304, 0.5006, 0.09098, 0.4763, 0.09368, 0.4369, 0.1967, 0.4112, 0.1304, 0.5006, 0.09368, 0.4369, 0.1304, 0.5006, 0.09413, 0.5125, 0.09098, 0.4763, 0.09098, 0.4763, 0.06656, 0.4372, 0.09368, 0.4369, 0.384, 0.9254, 0.3569, 0.9415, 0.3812, 0.8902, 0.1264, 0.7991, 0.06562, 0.8327, 0.06273, 0.7961, 0.9323, 0.8479, 0.9325, 0.9481, 0.8842, 0.889, 0.9323, 0.8479, 0.8842, 0.889, 0.8914, 0.8722, 0.5522, 0.3451, 0.5923, 0.2981, 0.6327, 0.3099, 0.6327, 0.3099, 0.5923, 0.2981, 0.6533, 0.2736, 0.5923, 0.2981, 0.5847, 0.2576, 0.6533, 0.2736, 0.5894, 0.9342, 0.5269, 0.9046, 0.5745, 0.8871, 0.5745, 0.8871, 0.5269, 0.9046, 0.5337, 0.8272, 0.5923, 0.2981, 0.5512, 0.2382, 0.5847, 0.2576, 0.5512, 0.2382, 0.4983, 0.2232, 0.5096, 0.1467, 0.5512, 0.2382, 0.5096, 0.1467, 0.6077, 0.177, 0.5847, 0.2576, 0.5512, 0.2382, 0.6077, 0.177, 0.6533, 0.2736, 0.5847, 0.2576, 0.6368, 0.2345, 0.6368, 0.2345, 0.5847, 0.2576, 0.6077, 0.177, 0.6368, 0.2345, 0.6077, 0.177, 0.6896, 0.1977, 0.6896, 0.1977, 0.6077, 0.177, 0.6172, 0.1161, 0.5239, 0.8594, 0.4582, 0.837, 0.5215, 0.8125, 0.5239, 0.8594, 0.4624, 0.9202, 0.4582, 0.837, 0.6172, 0.1161, 0.5973, 0.06929, 0.6221, 0.06483, 0.6077, 0.177, 0.5096, 0.1467, 0.5448, 0.1332, 0.6077, 0.177, 0.5448, 0.1332, 0.5833, 0.09373, 0.5448, 0.1332, 0.4787, 0.07593, 0.5833, 0.09373, 0.5215, 0.8125, 0.4582, 0.837, 0.4829, 0.7941, 0.6221, 0.06483, 0.5973, 0.06929, 0.5733, 0.01344, 0.1437, 0.7943, 0.1264, 0.7991, 0.1736, 0.7049, 0.1264, 0.7991, 0.06273, 0.7961, 0.1191, 0.7409, 0.1736, 0.7049, 0.1264, 0.7991, 0.1191, 0.7409, 0.1736, 0.7049, 0.1191, 0.7409, 0.139, 0.6702, 0.06273, 0.7961, 0.08454, 0.7142, 0.1191, 0.7409, 0.6896, 0.1977, 0.6172, 0.1161, 0.6565, 0.1158, 0.6565, 0.1158, 0.6172, 0.1161, 0.6221, 0.06483, 0.1191, 0.7409, 0.08454, 0.7142, 0.139, 0.6702, 0.08454, 0.7142, 0.06508, 0.6632, 0.139, 0.6702, 0.3224, 0.7731, 0.2485, 0.7016, 0.331, 0.7104, 0.3224, 0.7731, 0.331, 0.7104, 0.35, 0.7581, 0.1736, 0.7049, 0.139, 0.6702, 0.1665, 0.6337, 0.331, 0.7104, 0.345, 0.601, 0.4008, 0.6707, 0.7564, 0.9256, 0.7065, 0.8952, 0.7964, 0.905, 0.35, 0.7581, 0.331, 0.7104, 0.4008, 0.6707, 0.2485, 0.7016, 0.2895, 0.6541, 0.331, 0.7104, 0.331, 0.7104, 0.2895, 0.6541, 0.345, 0.601, 0.4008, 0.6707, 0.345, 0.601, 0.4061, 0.5888, 0.2439, 0.6774, 0.2487, 0.6078, 0.2895, 0.6541, 0.2439, 0.6774, 0.2054, 0.6365, 0.2487, 0.6078, 0.2054, 0.6365, 0.1932, 0.6042, 0.2487, 0.6078, 0.2487, 0.6078, 0.1932, 0.6042, 0.2476, 0.5551, 0.2487, 0.6078, 0.2476, 0.5551, 0.2927, 0.5669, 0.2895, 0.6541, 0.2487, 0.6078, 0.345, 0.601, 0.345, 0.601, 0.2487, 0.6078, 0.2927, 0.5669, 0.2927, 0.5669, 0.3723, 0.4798, 0.3991, 0.4906, 0.345, 0.601, 0.2927, 0.5669, 0.3991, 0.4906, 0.2927, 0.5669, 0.2476, 0.5551, 0.3723, 0.4798, 0.3723, 0.4798, 0.2476, 0.5551, 0.2936, 0.5028, 0.9063, 0.5188, 0.8276, 0.5239, 0.8583, 0.4795, 0.8276, 0.5239, 0.7761, 0.4862, 0.8583, 0.4795, 0.4008, 0.6707, 0.4061, 0.5888, 0.444, 0.5998, 0.345, 0.601, 0.3991, 0.4906, 0.432, 0.5527, 0.4061, 0.5888, 0.345, 0.601, 0.432, 0.5527, 0.432, 0.5527, 0.3991, 0.4906, 0.4683, 0.5461, 0.444, 0.5998, 0.4061, 0.5888, 0.432, 0.5527, 0.444, 0.5998, 0.432, 0.5527, 0.4683, 0.5461, 0.02129, 0.8741, 0.08219, 0.954, 0.03368, 0.9547, 0.02129, 0.8741, 0.03368, 0.9547, 0.01307, 0.9254, 0.3779, 0.1041, 0.4264, 0.06555, 0.3911, 0.1565, 0.4264, 0.06555, 0.4218, 0.1355, 0.3911, 0.1565, 0.8553, 0.4461, 0.8055, 0.4439, 0.7874, 0.3723, 0.8055, 0.4439, 0.7753, 0.4477, 0.7447, 0.3953, 0.8055, 0.4439, 0.7447, 0.3953, 0.7874, 0.3723, 0.7874, 0.3723, 0.7447, 0.3953, 0.7707, 0.3565, 0.7874, 0.3723, 0.7707, 0.3565, 0.8362, 0.3616, 0.2936, 0.5028, 0.2476, 0.5551, 0.2421, 0.5113, 0.6411, 0.9171, 0.5709, 0.8587, 0.5975, 0.7992, 0.4264, 0.06555, 0.4715, 0.01761, 0.4218, 0.1355, 0.2476, 0.5551, 0.1932, 0.6042, 0.1774, 0.5621, 0.522, 0.04736, 0.5552, 0.05083, 0.4787, 0.07593, 0.5552, 0.05083, 0.5833, 0.09373, 0.4787, 0.07593, 0.4787, 0.07593, 0.5448, 0.1332, 0.5096, 0.1467, 0.4218, 0.1355, 0.5096, 0.1467, 0.4758, 0.1749, 0.4218, 0.1355, 0.4787, 0.07593, 0.5096, 0.1467, 0.4218, 0.1355, 0.4758, 0.1749, 0.3911, 0.1565, 0.3911, 0.1565, 0.4758, 0.1749, 0.4749, 0.2492, 0.4758, 0.1749, 0.4983, 0.2232, 0.4749, 0.2492, 0.4758, 0.1749, 0.5096, 0.1467, 0.4983, 0.2232, 0.4983, 0.2232, 0.5595, 0.3155, 0.4744, 0.3111, 0.4983, 0.2232, 0.5512, 0.2382, 0.5595, 0.3155, 0.4313, 0.9694, 0.3894, 0.8866, 0.4518, 0.8937, 0.4749, 0.2492, 0.4744, 0.3111, 0.4299, 0.2733, 0.4749, 0.2492, 0.4983, 0.2232, 0.4744, 0.3111, 0.5213, 0.8695, 0.5146, 0.9331, 0.4696, 0.9448, 0.8362, 0.3616, 0.7587, 0.3514, 0.8647, 0.3182, 0.8647, 0.3182, 0.7587, 0.3514, 0.7949, 0.2755, 0.1697, 0.9312, 0.1922, 0.8924, 0.2147, 0.9363, 0.7587, 0.3514, 0.7447, 0.3953, 0.7461, 0.2785, 0.3911, 0.1565, 0.4749, 0.2492, 0.4299, 0.2733, 0.7587, 0.3514, 0.7461, 0.2785, 0.7949, 0.2755, 0.4299, 0.2733, 0.4744, 0.3111, 0.4809, 0.3846, 0.7949, 0.2755, 0.7461, 0.2785, 0.811, 0.1671, 0.1665, 0.6337, 0.2198, 0.6641, 0.1736, 0.7049, 0.2454, 0.2478, 0.3045, 0.2793, 0.2711, 0.3297, 0.7564, 0.9256, 0.7964, 0.905, 0.7833, 0.9869, 0.2711, 0.3297, 0.3045, 0.2793, 0.2945, 0.3898, 0.7894, 0.801, 0.8337, 0.7602, 0.8292, 0.8577, 0.7894, 0.801, 0.8292, 0.8577, 0.7695, 0.8904, 0.2479, 0.2683, 0.2711, 0.3297, 0.2131, 0.3658, 0.2131, 0.3658, 0.2711, 0.3297, 0.2945, 0.3898, 0.4008, 0.6707, 0.4663, 0.6245, 0.4599, 0.6525, 0.4008, 0.6707, 0.444, 0.5998, 0.4663, 0.6245, 0.5421, 0.407, 0.5675, 0.3764, 0.5521, 0.4554, 0.5675, 0.3764, 0.6227, 0.3844, 0.5521, 0.4554, 0.5521, 0.4554, 0.6227, 0.3844, 0.576, 0.4996, 0.5521, 0.4554, 0.576, 0.4996, 0.4907, 0.529, 0.5134, 0.4185, 0.5421, 0.407, 0.4907, 0.529, 0.5421, 0.407, 0.5521, 0.4554, 0.4907, 0.529, 0.4907, 0.529, 0.576, 0.4996, 0.5398, 0.5553, 0.5398, 0.5553, 0.5803, 0.6485, 0.5588, 0.6654, 0.4907, 0.529, 0.5588, 0.6654, 0.4734, 0.6332, 0.4734, 0.6332, 0.5588, 0.6654, 0.4806, 0.6536, 0.4907, 0.529, 0.5398, 0.5553, 0.5588, 0.6654, 0.8357, 0.5345, 0.8948, 0.6105, 0.8073, 0.5672, 0.7695, 0.8904, 0.8292, 0.8577, 0.8104, 0.9031, 0.1967, 0.4112, 0.2131, 0.3658, 0.2945, 0.3898, 0.2945, 0.3898, 0.2439, 0.4939, 0.1967, 0.4112, 0.8357, 0.5345, 0.8073, 0.5672, 0.8037, 0.5184, 0.2439, 0.4939, 0.2297, 0.5143, 0.1977, 0.5001, 0.1967, 0.4112, 0.2439, 0.4939, 0.1977, 0.5001, 0.1304, 0.5006, 0.1967, 0.4112, 0.1977, 0.5001, 0.747, 0.8873, 0.7259, 0.8631, 0.7663, 0.8686, 0.8458, 0.7142, 0.9333, 0.701, 0.9222, 0.7289, 0.7663, 0.8686, 0.7259, 0.8631, 0.7269, 0.7836, 0.8425, 0.7443, 0.9222, 0.7289, 0.9575, 0.7839, 0.8425, 0.7443, 0.8458, 0.7142, 0.9222, 0.7289, 0.747, 0.8873, 0.6462, 0.8641, 0.7259, 0.8631, 0.7259, 0.8631, 0.6462, 0.8641, 0.664, 0.8081, 0.7259, 0.8631, 0.664, 0.8081, 0.7269, 0.7836, 0.7269, 0.7836, 0.664, 0.8081, 0.6795, 0.7343, 0.664, 0.8081, 0.6287, 0.7316, 0.6795, 0.7343, 0.9222, 0.7289, 0.9333, 0.701, 0.9843, 0.7481, 0.7418, 0.7339, 0.7269, 0.7836, 0.6795, 0.7343, 0.1611, 0.8239, 0.1941, 0.8846, 0.1542, 0.863, 0.1941, 0.8846, 0.1546, 0.9173, 0.1542, 0.863, 0.9575, 0.7839, 0.9222, 0.7289, 0.9843, 0.7481, 0.1243, 0.8065, 0.1611, 0.8239, 0.1542, 0.863, 0.1542, 0.863, 0.1546, 0.9173, 0.09722, 0.9415, 0.1243, 0.8065, 0.1542, 0.863, 0.06464, 0.8849, 0.6795, 0.7343, 0.6287, 0.7316, 0.6458, 0.7034, 0.2081, 0.9058, 0.198, 0.8775, 0.2571, 0.86, 0.2081, 0.9058, 0.2571, 0.86, 0.2654, 0.8853, 0.3428, 0.9, 0.3206, 0.8747, 0.3733, 0.8486, 0.1243, 0.8065, 0.06464, 0.8849, 0.07633, 0.8353, 0.06464, 0.8849, 0.1542, 0.863, 0.09722, 0.9415, 0.4009, 0.8769, 0.3428, 0.9, 0.3733, 0.8486, 0.3733, 0.8486, 0.3906, 0.8105, 0.4504, 0.7769, 0.4009, 0.8769, 0.3733, 0.8486, 0.4519, 0.8538, 0.4519, 0.8538, 0.3733, 0.8486, 0.4504, 0.7769, 0.2571, 0.86, 0.2438, 0.8307, 0.2836, 0.8076, 0.3733, 0.8486, 0.3206, 0.8747, 0.338, 0.8223, 0.3733, 0.8486, 0.338, 0.8223, 0.3906, 0.8105, 0.338, 0.8223, 0.3371, 0.7775, 0.3906, 0.8105, 0.3906, 0.8105, 0.3371, 0.7775, 0.4003, 0.7544, 0.4003, 0.7544, 0.3371, 0.7775, 0.3567, 0.7593, 0.8907, 0.8285, 0.9472, 0.8305, 0.8681, 0.8769, 0.4504, 0.7769, 0.3906, 0.8105, 0.4003, 0.7544, 0.8907, 0.8285, 0.8681, 0.8769, 0.8383, 0.8655, 0.5754, 0.8292, 0.5618, 0.7443, 0.5941, 0.7787, 0.5754, 0.8292, 0.5547, 0.8406, 0.5183, 0.75, 0.5754, 0.8292, 0.5183, 0.75, 0.5618, 0.7443, 0.5547, 0.8406, 0.5046, 0.7882, 0.5183, 0.75, 0.5046, 0.7882, 0.461, 0.7845, 0.5183, 0.75, 0.5183, 0.75, 0.461, 0.7845, 0.45, 0.7303, 0.5618, 0.7443, 0.5183, 0.75, 0.5732, 0.6805, 0.5183, 0.75, 0.5173, 0.7072, 0.5732, 0.6805, 0.5183, 0.75, 0.45, 0.7303, 0.5173, 0.7072, 0.6201, 0.7509, 0.5941, 0.7787, 0.5618, 0.7443, 0.6201, 0.7509, 0.5618, 0.7443, 0.615, 0.708, 0.5618, 0.7443, 0.5732, 0.6805, 0.615, 0.708, 0.615, 0.708, 0.5732, 0.6805, 0.5925, 0.6779, 0.5732, 0.6805, 0.5173, 0.7072, 0.4724, 0.6541, 0.4724, 0.6541, 0.5173, 0.7072, 0.4448, 0.6697, 0.6462, 0.8641, 0.6186, 0.8449, 0.664, 0.8081, 0.5173, 0.7072, 0.45, 0.7303, 0.4448, 0.6697, 0.2763, 0.7446, 0.2663, 0.7628, 0.2206, 0.7314, 0.1582, 0.7642, 0.2206, 0.7314, 0.2663, 0.7628, 0.1582, 0.7642, 0.2663, 0.7628, 0.2438, 0.8307, 0.2663, 0.7628, 0.2836, 0.8076, 0.2438, 0.8307, 0.2438, 0.8307, 0.2571, 0.86, 0.198, 0.8775, 0.664, 0.8081, 0.6186, 0.8449, 0.6287, 0.7316, 0.1582, 0.7642, 0.2438, 0.8307, 0.198, 0.8775, 0.8383, 0.8655, 0.8455, 0.815, 0.8907, 0.8285, 0.8455, 0.815, 0.8586, 0.7872, 0.9245, 0.8053, 0.8907, 0.8285, 0.8455, 0.815, 0.9245, 0.8053, 0.9853, 0.8892, 0.9415, 0.9113, 0.9714, 0.8564, 0.8586, 0.7872, 0.8425, 0.7443, 0.9245, 0.8053, 0.9245, 0.8053, 0.8425, 0.7443, 0.9575, 0.7839, 0.9245, 0.8053, 0.9575, 0.7839, 0.9472, 0.8305, 0.1546, 0.01306, 0.2039, 0.01306, 0.1845, 0.1131, 0.1546, 0.01306, 0.1845, 0.1131, 0.1588, 0.1131, 0.6984, 0.01306, 0.757, 0.01306, 0.7286, 0.1131, 0.6984, 0.01306, 0.7286, 0.1131, 0.6981, 0.1131, 0.3666, 0.2884, 0.3762, 0.3884, 0.314, 0.3884, 0.3666, 0.2884, 0.314, 0.3884, 0.3343, 0.2884, 0.04068, 0.5553, 0.01306, 0.4553, 0.07265, 0.4553, 0.07171, 0.5553, 0.04068, 0.5553, 0.07265, 0.4553, 0.1588, 0.1131, 0.1321, 0.1131, 0.1034, 0.01306, 0.1588, 0.1131, 0.1034, 0.01306, 0.1546, 0.01306, 0.3143, 0.8736, 0.3521, 0.9216, 0.2992, 0.9229, 0.2557, 0.8937, 0.3143, 0.8736, 0.2992, 0.9229, 0.2572, 0.9542, 0.2557, 0.8937, 0.2992, 0.9229, 0.3168, 0.9714, 0.2572, 0.9542, 0.2992, 0.9229, 0.3521, 0.9216, 0.3168, 0.9714, 0.2992, 0.9229, 0.9453, 0.9261, 0.961, 0.9061, 0.9673, 0.9266, 0.961, 0.9061, 0.9854, 0.9145, 0.9673, 0.9266, 0.9854, 0.9145, 0.9847, 0.9397, 0.9673, 0.9266, 0.9847, 0.9397, 0.9599, 0.9468, 0.9673, 0.9266, 0.9599, 0.9468, 0.9453, 0.9261, 0.9673, 0.9266, 0.1845, 0.1131, 0.1747, 0.2623, 0.1542, 0.2623, 0.1845, 0.1131, 0.1542, 0.2623, 0.1588, 0.1131, 0.7286, 0.1131, 0.7445, 0.2623, 0.7201, 0.2623, 0.6981, 0.1131, 0.7286, 0.1131, 0.7201, 0.2623, 0.3332, 0.1392, 0.3591, 0.1392, 0.3666, 0.2884, 0.3343, 0.2884, 0.3332, 0.1392, 0.3666, 0.2884, 0.04943, 0.7045, 0.02464, 0.7045, 0.04068, 0.5553, 0.04943, 0.7045, 0.04068, 0.5553, 0.07171, 0.5553, 0.1542, 0.2623, 0.1329, 0.2623, 0.1321, 0.1131, 0.1588, 0.1131, 0.1542, 0.2623, 0.1321, 0.1131, 0.1542, 0.2623, 0.1747, 0.2623, 0.1762, 0.2909, 0.1542, 0.2623, 0.1762, 0.2909, 0.1557, 0.2909, 0.7201, 0.2623, 0.7445, 0.2623, 0.7388, 0.2909, 0.7201, 0.2623, 0.7388, 0.2909, 0.7144, 0.2909, 0.3606, 0.1105, 0.3591, 0.1392, 0.3332, 0.1392, 0.3606, 0.1105, 0.3332, 0.1392, 0.3347, 0.1105, 0.2482, 0.9064, 0.2385, 0.9108, 0.2385, 0.9011, 0.2482, 0.8968, 0.2482, 0.9064, 0.2385, 0.9011, 0.1344, 0.2909, 0.1329, 0.2623, 0.1542, 0.2623, 0.1557, 0.2909, 0.1344, 0.2909, 0.1542, 0.2623, 0.3843, 0.01674, 0.3606, 0.1105, 0.3347, 0.1105, 0.3843, 0.01674, 0.3347, 0.1105, 0.3584, 0.01674, 0.7144, 0.2909, 0.7388, 0.2909, 0.7099, 0.3847, 0.6855, 0.3847, 0.7144, 0.2909, 0.7099, 0.3847, 0.1557, 0.2909, 0.1762, 0.2909, 0.2, 0.3847, 0.1794, 0.3847, 0.1557, 0.2909, 0.2, 0.3847, 0.1581, 0.3847, 0.1344, 0.2909, 0.1557, 0.2909, 0.1581, 0.3847, 0.1557, 0.2909, 0.1794, 0.3847, 0.6743, 0.9679, 0.6454, 0.8741, 0.6702, 0.8741, 0.6743, 0.9679, 0.6702, 0.8741, 0.6991, 0.9679, 0.5961, 0.9337, 0.5938, 0.8991, 0.6186, 0.9062, 0.6137, 0.9386, 0.5961, 0.9337, 0.6186, 0.9062, 0.1112, 0.2963, 0.09958, 0.279, 0.1329, 0.2623, 0.1344, 0.2909, 0.1112, 0.2963, 0.1329, 0.2623, 0.01307, 0.8015, 0.03784, 0.7943, 0.03723, 0.8191, 0.01307, 0.8015, 0.03723, 0.8191, 0.01965, 0.824, 0.3347, 0.1105, 0.3332, 0.1392, 0.2976, 0.1255, 0.3347, 0.1105, 0.2976, 0.1255, 0.3092, 0.1082, 0.9475, 0.882, 0.9376, 0.882, 0.969, 0.7793, 0.9866, 0.7823, 0.9475, 0.882, 0.969, 0.7793, 0.01919, 0.3881, 0.01307, 0.3787, 0.09958, 0.279, 0.1112, 0.2963, 0.01919, 0.3881, 0.09958, 0.279, 0.03723, 0.8191, 0.0681, 0.9099, 0.05821, 0.9135, 0.03723, 0.8191, 0.05821, 0.9135, 0.01965, 0.824, 0.2976, 0.1255, 0.2098, 0.02279, 0.2159, 0.01336, 0.2976, 0.1255, 0.2159, 0.01336, 0.3092, 0.1082])
me_sidewalk_tree.materials.append(mat_atlas_colors)
me_sidewalk_tree.use_remesh_fix_poles = True
me_sidewalk_tree.use_remesh_preserve_attributes = False
me_sidewalk_tree.use_mirror_vertex_groups = False
me_sidewalk_tree.update()

# ---- objects
ob_sidewalk_tree = bpy.data.objects.new('sidewalk-tree', me_sidewalk_tree)

# ---- transforms, parenting, visibility, modifiers, constraints
ob_sidewalk_tree.location = (0.0, 0.0, 0.0)
ob_sidewalk_tree.rotation_mode = 'QUATERNION'
ob_sidewalk_tree.rotation_quaternion = (0.7071, 0.7071, 0.0, 0.0)
ob_sidewalk_tree.scale = (1.0, 1.0, 1.0)
ob_sidewalk_tree.lineart.crease_threshold = 0.0

# ---- collection membership
scene.collection.objects.link(ob_sidewalk_tree)

# ---- scene / render settings (as saved in the file)
scene.frame_start = 1; scene.frame_end = 250; scene.frame_set(1)
scene.render.engine = 'CYCLES'
scene.cycles.use_denoising = False
scene.cycles.samples = 128
scene.cycles.sampling_pattern = 'TABULATED_SOBOL'
scene.cycles.use_adaptive_sampling = False
scene.cycles.use_light_tree = False
scene.view_settings.view_transform = 'Filmic'
bpy.context.view_layer.update()

# ---- added for rendering (the .blend has no active camera and no usable light): camera, sun
cam_auto = bpy.data.cameras.new('AutoCamera')
cam_auto.lens = 50.0
cam_auto.sensor_width = 36.0
cam_auto.clip_end = 1000.0
ob_auto_camera = bpy.data.objects.new('AutoCamera', cam_auto)
scene.collection.objects.link(ob_auto_camera)
ob_auto_camera.location = (4.19106, -5.47986, 5.49485)
ob_auto_camera.rotation_euler = (1.09748, -7.21219e-08, 0.694738)
scene.camera = ob_auto_camera
light_auto_sun = bpy.data.lights.new('AutoSun', 'SUN')
light_auto_sun.energy = 3.0
light_auto_sun.angle = 0.0523599
ob_auto_sun = bpy.data.objects.new('AutoSun', light_auto_sun)
scene.collection.objects.link(ob_auto_sun)
ob_auto_sun.rotation_euler = (0.872665, 0.174533, 0.523599)
bpy.context.view_layer.update()
